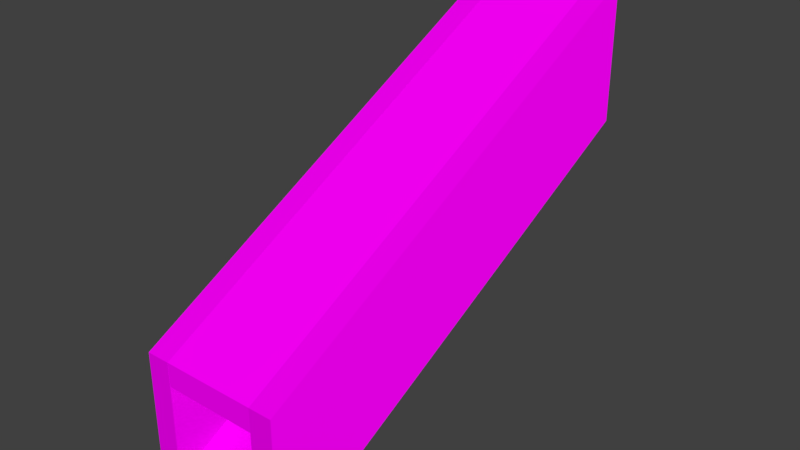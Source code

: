 # Source: lib_corridor_1x2_sloped.blend  (saved by Blender 4.3.34; exported with 4.5.12 LTS)
import bpy
from mathutils import Matrix  # noqa: F401  (used for matrix-valued properties, if any)

bpy.ops.wm.read_factory_settings(use_empty=True)
scene = bpy.context.scene
scene.name = 'Scene'

# ---- collections
col_col_corridor_1x2_sloped = bpy.data.collections.new('COL_Corridor_1x2_Sloped'); scene.collection.children.link(col_col_corridor_1x2_sloped)

# ---- images (referenced by path relative to the original .blend; pixels are not part of the script)
import os
ASSET_DIR = os.environ.get("B2B_ASSET_DIR", "")  # directory of the original .blend (textures are referenced by path, not embedded)
HERE = os.path.dirname(os.path.abspath(__file__))  # packed textures are extracted next to this script under _unpacked/

def load_image(name, relpath, width, height, colorspace="sRGB"):
    """Load a texture the original file referenced (path relative to the .blend, or extracted next to this script)."""
    p = next((c for c in (os.path.join(HERE, relpath), os.path.join(ASSET_DIR, relpath)) if relpath and os.path.exists(c)), "")
    if p:
        img = bpy.data.images.load(p, check_existing=True)
        img.name = name
    else:  # same state as the original file: an image datablock whose file is absent (Cycles renders it pink)
        img = bpy.data.images.new(name, width, height)
        img.source = "FILE"
        img.filepath = "//" + (relpath or name)
    img.colorspace_settings.name = colorspace
    return img
img_wall1_png = load_image('wall1.png', 'wall1.png', 1024, 1024, 'sRGB')
img_wall2_png = load_image('wall2.png', 'wall2.png', 1024, 1024, 'sRGB')
img_wall2_n_png = load_image('wall2.n.png', 'wall2.n.png', 1024, 1024, 'sRGB')

# ---- materials (node trees are filled in below, after node groups)
mat_material_001 = bpy.data.materials.new('Material.001')
mat_material_001.alpha_threshold = 0.0
mat_material_001.use_transparent_shadow = False
mat_material_001.roughness = 0.5
mat_material_001.specular_intensity = 0.0
mat_wallmat1 = bpy.data.materials.new('WallMat1')
mat_wallmat1.alpha_threshold = 0.0
mat_wallmat1.use_transparent_shadow = False
mat_wallmat1.preview_render_type = 'CUBE'
mat_wallmat1.roughness = 0.5
mat_wallmat1.specular_intensity = 0.0

# ---- material node trees
mat_material_001.use_nodes = True; mat_material_001.node_tree.nodes.clear()
_N = mat_material_001.node_tree.nodes; _L = mat_material_001.node_tree.links
n0 = _N.new('ShaderNodeOutputMaterial'); n0.name = 'Material Output'; n0.location = (300, 300)
n1 = _N.new('ShaderNodeBsdfPrincipled'); n1.name = 'Principled BSDF'; n1.location = (10, 300)
n1.distribution = 'GGX'
n1.subsurface_method = 'BURLEY'
n1.inputs[3].default_value = 1.45
n1.inputs[13].default_value = 0.0
n1.inputs[27].default_value = (0.0, 0.0, 0.0, 1.0)
n1.inputs[28].default_value = 1.0
n2 = _N.new('ShaderNodeTexImage'); n2.name = 'Image Texture'; n2.location = (-280, 280)
n2.image = img_wall1_png
_L.new(n1.outputs[0], n0.inputs[0])
_L.new(n2.outputs[0], n1.inputs[0])
n0.is_active_output = True
mat_wallmat1.use_nodes = True; mat_wallmat1.node_tree.nodes.clear()
_N = mat_wallmat1.node_tree.nodes; _L = mat_wallmat1.node_tree.links
n0 = _N.new('ShaderNodeOutputMaterial'); n0.name = 'Material Output'; n0.location = (300, 300)
n1 = _N.new('ShaderNodeBsdfPrincipled'); n1.name = 'Principled BSDF'; n1.location = (10, 300)
n1.distribution = 'GGX'
n1.subsurface_method = 'BURLEY'
n1.inputs[3].default_value = 1.45
n1.inputs[13].default_value = 0.0
n1.inputs[27].default_value = (0.0, 0.0, 0.0, 1.0)
n1.inputs[28].default_value = 1.0
n2 = _N.new('ShaderNodeTexImage'); n2.name = 'Image Texture'; n2.location = (-280, 280)
n2.image = img_wall2_png
n3 = _N.new('ShaderNodeTexImage'); n3.name = 'Image Texture.001'; n3.location = (-289, -26)
n3.image = img_wall2_n_png
_L.new(n1.outputs[0], n0.inputs[0])
_L.new(n2.outputs[0], n1.inputs[0])
_L.new(n3.outputs[0], n1.inputs[5])
n0.is_active_output = True

# ---- world
world_world = bpy.data.worlds.new('World'); scene.world = world_world
world_world.color = (0.05088, 0.05088, 0.05088)
world_world.use_sun_shadow = False
world_world.sun_shadow_jitter_overblur = 0.0
world_world.cycles.sampling_method = 'MANUAL'

# ---- meshes
me_cube_034 = bpy.data.meshes.new('Cube.034')
me_cube_034.from_pydata([(-14.0, 40.0, -22.0), (-14.0, 40.0, -20.0), (-6.0, 40.0, -22.0), (-6.0, 40.0, -20.0), (-14.0, 0.0, -4.562e-06), (-14.0, 0.0, -2.0), (-6.0, 0.0, -1.955e-06), (-6.0, 0.0, -2.0)], [], [(4, 1, 0, 5), (0, 1, 3, 2), (6, 7, 2, 3), (0, 2, 7, 5), (6, 3, 1, 4), (4, 5, 7, 6)])
_uv = me_cube_034.uv_layers.new(name='UVMap')
_uv.uv.foreach_set('vector', [0.625, 0.02273, 0.625, 0.25, 0.375, 0.25, 0.375, 0.02273, 0.375, 0.25, 0.625, 0.25, 0.625, 0.5, 0.375, 0.5, 0.625, 0.7273, 0.375, 0.7273, 0.375, 0.5, 0.625, 0.5, 0.3578, 2.0, -0.1789, 2.0, -0.1789, -1.0, 0.3578, -1.0, 0.625, 0.7273, 0.625, 0.5, 0.875, 0.5, 0.875, 0.7273, 0.5, 0.75, 0.525, 0.825, 0.525, 0.925, 0.5, 1.0])
me_cube_034.materials.append(mat_material_001)
me_cube_034.update()
me_cube_004 = bpy.data.meshes.new('Cube.004')
me_cube_004.from_pydata([(-16.0, 40.0, -32.0), (-16.0, 40.0, -20.0), (-14.0, 40.0, -32.0), (-14.0, 40.0, -20.0), (-16.0, 0.0, -5.213e-06), (-16.0, 0.0, -12.0), (-14.0, 0.0, -4.562e-06), (-14.0, 0.0, -12.0)], [], [(4, 1, 0, 5), (0, 1, 3, 2), (6, 7, 2, 3), (0, 2, 7, 5), (6, 3, 1, 4), (4, 5, 7, 6)])
_uv = me_cube_004.uv_layers.new(name='UVMap')
_uv.uv.foreach_set('vector', [0.625, 0.02273, 0.625, 0.25, 0.375, 0.25, 0.375, 0.02273, 0.375, 0.25, 0.625, 0.25, 0.625, 0.5, 0.375, 0.5, 0.0, 0.6742, 0.0, -0.1394, 1.0, -0.1073, 1.0, 0.7063, -1.5, -1.5, -0.3, -1.5, -0.3, 2.136, -1.5, 2.136, 0.625, 0.7273, 0.625, 0.5, 0.875, 0.5, 0.875, 0.7273, 0.5, 0.75, 0.525, 0.825, 0.525, 0.925, 0.5, 1.0])
me_cube_004.materials.append(mat_wallmat1)
me_cube_004.update()
me_cube_008 = bpy.data.meshes.new('Cube.008')
me_cube_008.from_pydata([(-14.0, 40.0, -32.0), (-14.0, 40.0, -30.0), (-6.0, 40.0, -32.0), (-6.0, 40.0, -30.0), (-14.0, 0.0, -10.0), (-14.0, 0.0, -12.0), (-6.0, 0.0, -10.0), (-6.0, 0.0, -12.0)], [], [(4, 1, 0, 5), (0, 1, 3, 2), (6, 7, 2, 3), (0, 2, 7, 5), (6, 3, 1, 4), (4, 5, 7, 6)])
_uv = me_cube_008.uv_layers.new(name='UVMap')
_uv.uv.foreach_set('vector', [0.625, 0.02273, 0.625, 0.25, 0.375, 0.25, 0.375, 0.02273, 0.375, 0.25, 0.625, 0.25, 0.625, 0.5, 0.375, 0.5, 0.625, 0.7273, 0.375, 0.7273, 0.375, 0.5, 0.625, 0.5, -1.5, -1.5, -0.3, -1.5, -0.3, 2.136, -1.5, 2.136, 0.3578, 2.0, -0.1789, 2.0, -0.1789, -1.0, 0.3578, -1.0, 0.5, 0.75, 0.525, 0.825, 0.525, 0.925, 0.5, 1.0])
me_cube_008.materials.append(mat_material_001)
me_cube_008.update()
me_cube_001 = bpy.data.meshes.new('Cube.001')
me_cube_001.from_pydata([(-16.0, 20.0, -12.0), (-16.0, 20.0, -5.213e-06), (-14.0, 20.0, -12.0), (-14.0, 20.0, -4.562e-06), (-16.0, -20.0, -20.0), (-16.0, -20.0, -32.0), (-14.0, -20.0, -20.0), (-14.0, -20.0, -32.0)], [], [(4, 1, 0, 5), (0, 1, 3, 2), (6, 7, 2, 3), (0, 2, 7, 5), (6, 3, 1, 4), (4, 5, 7, 6)])
_uv = me_cube_001.uv_layers.new(name='UVMap')
_uv.uv.foreach_set('vector', [0.625, 0.02273, 0.625, 0.25, 0.375, 0.25, 0.375, 0.02273, 0.375, 0.25, 0.625, 0.25, 0.625, 0.5, 0.375, 0.5, 0.0, 0.7201, 0.0, -0.2158, 1.0, -0.2221, 1.0, 0.7138, -1.5, -1.5, -0.3, -1.5, -0.3, 2.136, -1.5, 2.136, 0.625, 0.7273, 0.625, 0.5, 0.875, 0.5, 0.875, 0.7273, 0.5, 0.75, 0.525, 0.825, 0.525, 0.925, 0.5, 1.0])
me_cube_001.materials.append(mat_wallmat1)
me_cube_001.update()

# ---- objects
ob_cube_028 = bpy.data.objects.new('Cube.028', me_cube_034)
ob_cube_004 = bpy.data.objects.new('Cube.004', me_cube_004)
ob_cube_008 = bpy.data.objects.new('Cube.008', me_cube_008)
ob_cube_001 = bpy.data.objects.new('Cube.001', me_cube_001)

# ---- transforms, parenting, visibility, modifiers, constraints
ob_cube_028.location = (0.0, 0.0, 0.0)
ob_cube_028.rotation_euler = (-0.0, 3.142, -0.0)
ob_cube_028.scale = (0.5, 0.5, 0.5)
ob_cube_004.location = (0.0, 0.0, 0.0)
ob_cube_004.rotation_euler = (-0.0, 3.142, -0.0)
ob_cube_004.scale = (0.5, 0.5, 0.5)
ob_cube_008.location = (0.0, 0.0, 0.0)
ob_cube_008.rotation_euler = (-0.0, 3.142, -0.0)
ob_cube_008.scale = (0.5, 0.5, 0.5)
ob_cube_001.location = (10.0, 10.0, 0.0)
ob_cube_001.rotation_euler = (-0.0, 3.142, 3.142)
ob_cube_001.scale = (0.5, 0.5, 0.5)

# ---- collection membership
col_col_corridor_1x2_sloped.objects.link(ob_cube_028)
col_col_corridor_1x2_sloped.objects.link(ob_cube_004)
col_col_corridor_1x2_sloped.objects.link(ob_cube_008)
col_col_corridor_1x2_sloped.objects.link(ob_cube_001)

# ---- scene / render settings (as saved in the file)
scene.frame_start = 1; scene.frame_end = 250; scene.frame_set(164)
scene.render.engine = 'BLENDER_EEVEE_NEXT'
scene.render.resolution_percentage = 50
scene.render.dither_intensity = 0.0
scene.cycles.use_denoising = False
scene.cycles.samples = 128
scene.cycles.sampling_pattern = 'TABULATED_SOBOL'
scene.cycles.use_adaptive_sampling = False
scene.cycles.use_light_tree = False
scene.cycles.blur_glossy = 0.0
scene.cycles.sample_clamp_indirect = 0.0
scene.view_settings.view_transform = 'Standard'
bpy.context.view_layer.update()

# ---- added for rendering (the .blend has no active camera and no usable light): camera, sun
cam_auto = bpy.data.cameras.new('AutoCamera')
cam_auto.lens = 50.0
cam_auto.sensor_width = 36.0
cam_auto.clip_end = 1000.0
ob_auto_camera = bpy.data.objects.new('AutoCamera', cam_auto)
scene.collection.objects.link(ob_auto_camera)
ob_auto_camera.location = (29.3389, -19.2066, 27.4711)
ob_auto_camera.rotation_euler = (1.09748, -7.21219e-08, 0.694738)
scene.camera = ob_auto_camera
light_auto_sun = bpy.data.lights.new('AutoSun', 'SUN')
light_auto_sun.energy = 3.0
light_auto_sun.angle = 0.0523599
ob_auto_sun = bpy.data.objects.new('AutoSun', light_auto_sun)
scene.collection.objects.link(ob_auto_sun)
ob_auto_sun.rotation_euler = (0.872665, 0.174533, 0.523599)
bpy.context.view_layer.update()
